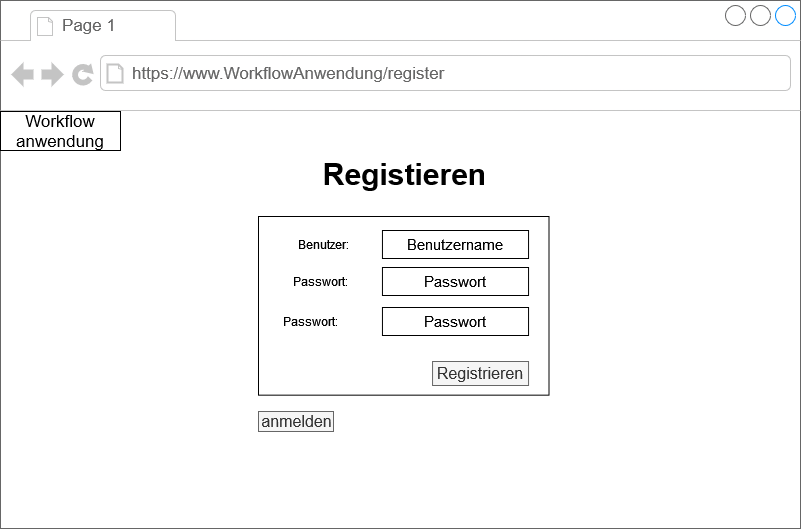

The diagram above was exported from draw.io. Its source (the exported page's mxGraphModel, read from the mxfile embedded in the PNG):
<mxGraphModel dx="1199" dy="168" grid="1" gridSize="10" guides="1" tooltips="1" connect="1" arrows="1" fold="1" page="1" pageScale="1" pageWidth="827" pageHeight="583" math="0" shadow="0">
  <root>
    <mxCell id="MsDL2Yx6MMYtLGzD7FNs-0" />
    <mxCell id="MsDL2Yx6MMYtLGzD7FNs-1" parent="MsDL2Yx6MMYtLGzD7FNs-0" />
    <mxCell id="-3TlJ23wml1zYru510FU-0" value="" style="strokeWidth=1;shadow=0;dashed=0;align=center;html=1;shape=mxgraph.mockup.containers.browserWindow;rSize=0;strokeColor=#666666;strokeColor2=#008cff;strokeColor3=#c4c4c4;mainText=,;recursiveResize=0;fontSize=18;" parent="MsDL2Yx6MMYtLGzD7FNs-1" vertex="1">
      <mxGeometry x="10" y="600" width="800" height="528" as="geometry" />
    </mxCell>
    <mxCell id="-3TlJ23wml1zYru510FU-1" value="Page 1" style="strokeWidth=1;shadow=0;dashed=0;align=center;html=1;shape=mxgraph.mockup.containers.anchor;fontSize=17;fontColor=#666666;align=left;" parent="-3TlJ23wml1zYru510FU-0" vertex="1">
      <mxGeometry x="60" y="12" width="110" height="26" as="geometry" />
    </mxCell>
    <mxCell id="-3TlJ23wml1zYru510FU-2" value="https://www.WorkflowAnwendung/register" style="strokeWidth=1;shadow=0;dashed=0;align=center;html=1;shape=mxgraph.mockup.containers.anchor;rSize=0;fontSize=17;fontColor=#666666;align=left;" parent="-3TlJ23wml1zYru510FU-0" vertex="1">
      <mxGeometry x="130" y="60" width="340" height="26" as="geometry" />
    </mxCell>
    <mxCell id="HctnHN7wXv-jFc-TCOZ0-7" value="Workflow anwendung" style="whiteSpace=wrap;html=1;align=center;strokeWidth=1;fontSize=17;" parent="-3TlJ23wml1zYru510FU-0" vertex="1">
      <mxGeometry y="111" width="120" height="39" as="geometry" />
    </mxCell>
    <mxCell id="HctnHN7wXv-jFc-TCOZ0-1" value="" style="rounded=0;whiteSpace=wrap;html=1;aspect=fixed;" parent="-3TlJ23wml1zYru510FU-0" vertex="1">
      <mxGeometry x="258" y="216" width="290.5" height="178.66" as="geometry" />
    </mxCell>
    <mxCell id="HctnHN7wXv-jFc-TCOZ0-2" value="anmelden" style="labelPosition=center;verticalLabelPosition=middle;align=center;html=1;shape=mxgraph.basic.button;dx=0;strokeWidth=1;fillColor=#f5f5f5;fontColor=#333333;strokeColor=#666666;aspect=fixed;fontSize=16;" parent="-3TlJ23wml1zYru510FU-0" vertex="1">
      <mxGeometry x="258" y="411" width="75" height="20" as="geometry" />
    </mxCell>
    <UserObject label="Benutzer:" placeholders="1" name="Variable" id="HctnHN7wXv-jFc-TCOZ0-5">
      <mxCell style="text;html=1;strokeColor=none;fillColor=none;align=center;verticalAlign=middle;whiteSpace=wrap;overflow=hidden;aspect=fixed;" parent="-3TlJ23wml1zYru510FU-0" vertex="1">
        <mxGeometry x="286" y="234" width="74" height="20" as="geometry" />
      </mxCell>
    </UserObject>
    <UserObject label="Passwort:" placeholders="1" name="Variable" id="HctnHN7wXv-jFc-TCOZ0-6">
      <mxCell style="text;html=1;strokeColor=none;fillColor=none;align=center;verticalAlign=middle;whiteSpace=wrap;overflow=hidden;aspect=fixed;" parent="-3TlJ23wml1zYru510FU-0" vertex="1">
        <mxGeometry x="280" y="271" width="80" height="20" as="geometry" />
      </mxCell>
    </UserObject>
    <UserObject label="Registrieren" placeholders="1" name="Variable" id="HctnHN7wXv-jFc-TCOZ0-8">
      <mxCell style="text;html=1;align=center;verticalAlign=middle;whiteSpace=wrap;overflow=hidden;fillColor=#f5f5f5;fontColor=#333333;strokeColor=#666666;aspect=fixed;fontSize=16;" parent="-3TlJ23wml1zYru510FU-0" vertex="1">
        <mxGeometry x="432.05" y="361" width="96" height="24" as="geometry" />
      </mxCell>
    </UserObject>
    <mxCell id="HctnHN7wXv-jFc-TCOZ0-9" value="Registieren" style="text;strokeColor=none;fillColor=none;html=1;fontSize=30;fontStyle=1;verticalAlign=middle;align=center;aspect=fixed;" parent="-3TlJ23wml1zYru510FU-0" vertex="1">
      <mxGeometry x="369" y="161" width="70" height="25" as="geometry" />
    </mxCell>
    <UserObject label="Passwort:" placeholders="1" name="Variable" id="HctnHN7wXv-jFc-TCOZ0-12">
      <mxCell style="text;html=1;strokeColor=none;fillColor=none;align=center;verticalAlign=middle;whiteSpace=wrap;overflow=hidden;aspect=fixed;" parent="-3TlJ23wml1zYru510FU-0" vertex="1">
        <mxGeometry x="270" y="311" width="80" height="20" as="geometry" />
      </mxCell>
    </UserObject>
    <mxCell id="4rteRSDaipMoiTkSQqCB-0" value="Benutzername" style="whiteSpace=wrap;html=1;align=center;strokeWidth=1;fontSize=15;spacing=1;aspect=fixed;" parent="-3TlJ23wml1zYru510FU-0" vertex="1">
      <mxGeometry x="381.95" y="230" width="146.1" height="28" as="geometry" />
    </mxCell>
    <mxCell id="4rteRSDaipMoiTkSQqCB-1" value="Passwort" style="whiteSpace=wrap;html=1;align=center;strokeWidth=1;fontSize=15;spacing=1;aspect=fixed;" parent="-3TlJ23wml1zYru510FU-0" vertex="1">
      <mxGeometry x="381.95" y="307" width="146.1" height="28" as="geometry" />
    </mxCell>
    <mxCell id="4rteRSDaipMoiTkSQqCB-2" value="Passwort" style="whiteSpace=wrap;html=1;align=center;strokeWidth=1;fontSize=15;spacing=1;aspect=fixed;" parent="-3TlJ23wml1zYru510FU-0" vertex="1">
      <mxGeometry x="381.95" y="267" width="146.1" height="28" as="geometry" />
    </mxCell>
  </root>
</mxGraphModel>